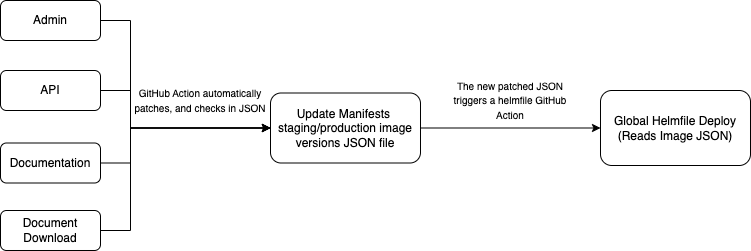

The diagram above was exported from draw.io. Its source (the exported page's mxGraphModel, read from the mxfile embedded in the PNG):
<mxGraphModel dx="1221" dy="653" grid="1" gridSize="10" guides="1" tooltips="1" connect="1" arrows="1" fold="1" page="1" pageScale="1" pageWidth="850" pageHeight="1100" math="0" shadow="0">
  <root>
    <mxCell id="0" />
    <mxCell id="1" parent="0" />
    <mxCell id="Q_mtslZNdd6OWEE2Vp2s-7" style="edgeStyle=orthogonalEdgeStyle;rounded=0;orthogonalLoop=1;jettySize=auto;html=1;entryX=0;entryY=0.5;entryDx=0;entryDy=0;" edge="1" parent="1" source="Q_mtslZNdd6OWEE2Vp2s-1" target="Q_mtslZNdd6OWEE2Vp2s-2">
      <mxGeometry relative="1" as="geometry">
        <Array as="points">
          <mxPoint x="180" y="120" />
          <mxPoint x="180" y="228" />
        </Array>
      </mxGeometry>
    </mxCell>
    <mxCell id="Q_mtslZNdd6OWEE2Vp2s-1" value="Admin" style="rounded=1;whiteSpace=wrap;html=1;" vertex="1" parent="1">
      <mxGeometry x="50" y="100" width="100" height="40" as="geometry" />
    </mxCell>
    <mxCell id="Q_mtslZNdd6OWEE2Vp2s-12" style="edgeStyle=orthogonalEdgeStyle;rounded=0;orthogonalLoop=1;jettySize=auto;html=1;entryX=0;entryY=0.5;entryDx=0;entryDy=0;" edge="1" parent="1" source="Q_mtslZNdd6OWEE2Vp2s-2" target="Q_mtslZNdd6OWEE2Vp2s-3">
      <mxGeometry relative="1" as="geometry" />
    </mxCell>
    <mxCell id="Q_mtslZNdd6OWEE2Vp2s-2" value="Update Manifests&amp;nbsp;&lt;div&gt;staging/production image versions JSON file&lt;/div&gt;" style="rounded=1;whiteSpace=wrap;html=1;" vertex="1" parent="1">
      <mxGeometry x="320" y="192.5" width="150" height="70" as="geometry" />
    </mxCell>
    <mxCell id="Q_mtslZNdd6OWEE2Vp2s-3" value="Global Helmfile Deploy&lt;div&gt;(Reads Image JSON)&lt;/div&gt;" style="rounded=1;whiteSpace=wrap;html=1;" vertex="1" parent="1">
      <mxGeometry x="650" y="190" width="150" height="75" as="geometry" />
    </mxCell>
    <mxCell id="Q_mtslZNdd6OWEE2Vp2s-8" style="edgeStyle=orthogonalEdgeStyle;rounded=0;orthogonalLoop=1;jettySize=auto;html=1;entryX=0;entryY=0.5;entryDx=0;entryDy=0;" edge="1" parent="1" source="Q_mtslZNdd6OWEE2Vp2s-4" target="Q_mtslZNdd6OWEE2Vp2s-2">
      <mxGeometry relative="1" as="geometry">
        <Array as="points">
          <mxPoint x="180" y="190" />
          <mxPoint x="180" y="228" />
        </Array>
      </mxGeometry>
    </mxCell>
    <mxCell id="Q_mtslZNdd6OWEE2Vp2s-4" value="API" style="rounded=1;whiteSpace=wrap;html=1;" vertex="1" parent="1">
      <mxGeometry x="50" y="170" width="100" height="40" as="geometry" />
    </mxCell>
    <mxCell id="Q_mtslZNdd6OWEE2Vp2s-9" style="edgeStyle=orthogonalEdgeStyle;rounded=0;orthogonalLoop=1;jettySize=auto;html=1;entryX=0;entryY=0.5;entryDx=0;entryDy=0;" edge="1" parent="1" source="Q_mtslZNdd6OWEE2Vp2s-5" target="Q_mtslZNdd6OWEE2Vp2s-2">
      <mxGeometry relative="1" as="geometry">
        <Array as="points">
          <mxPoint x="180" y="263" />
          <mxPoint x="180" y="228" />
        </Array>
      </mxGeometry>
    </mxCell>
    <mxCell id="Q_mtslZNdd6OWEE2Vp2s-5" value="Documentation" style="rounded=1;whiteSpace=wrap;html=1;" vertex="1" parent="1">
      <mxGeometry x="50" y="242.5" width="100" height="40" as="geometry" />
    </mxCell>
    <mxCell id="Q_mtslZNdd6OWEE2Vp2s-11" style="edgeStyle=orthogonalEdgeStyle;rounded=0;orthogonalLoop=1;jettySize=auto;html=1;entryX=0;entryY=0.5;entryDx=0;entryDy=0;" edge="1" parent="1" source="Q_mtslZNdd6OWEE2Vp2s-6" target="Q_mtslZNdd6OWEE2Vp2s-2">
      <mxGeometry relative="1" as="geometry">
        <Array as="points">
          <mxPoint x="180" y="330" />
          <mxPoint x="180" y="228" />
        </Array>
      </mxGeometry>
    </mxCell>
    <mxCell id="Q_mtslZNdd6OWEE2Vp2s-6" value="Document Download" style="rounded=1;whiteSpace=wrap;html=1;" vertex="1" parent="1">
      <mxGeometry x="50" y="310" width="100" height="40" as="geometry" />
    </mxCell>
    <mxCell id="Q_mtslZNdd6OWEE2Vp2s-13" value="&lt;font style=&quot;font-size: 10px;&quot;&gt;GitHub Action automatically patches, and checks in JSON&lt;/font&gt;" style="text;html=1;align=center;verticalAlign=middle;whiteSpace=wrap;rounded=0;" vertex="1" parent="1">
      <mxGeometry x="180" y="170" width="140" height="60" as="geometry" />
    </mxCell>
    <mxCell id="Q_mtslZNdd6OWEE2Vp2s-14" value="&lt;span style=&quot;font-size: 10px;&quot;&gt;The new patched JSON triggers a helmfile GitHub Action&lt;/span&gt;" style="text;html=1;align=center;verticalAlign=middle;whiteSpace=wrap;rounded=0;" vertex="1" parent="1">
      <mxGeometry x="490" y="170" width="140" height="60" as="geometry" />
    </mxCell>
  </root>
</mxGraphModel>